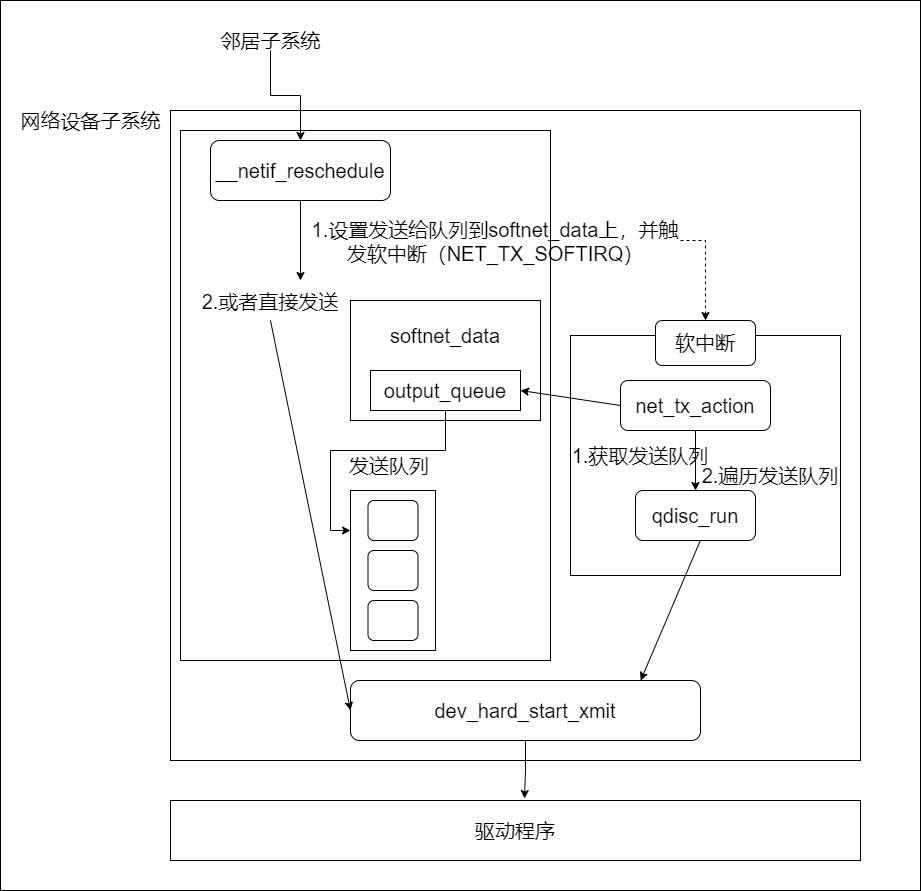

The diagram above was exported from draw.io. Its source (the exported page's mxGraphModel, read from the mxfile embedded in the PNG):
<mxGraphModel dx="2605" dy="941" grid="1" gridSize="10" guides="1" tooltips="1" connect="1" arrows="1" fold="1" page="1" pageScale="1" pageWidth="827" pageHeight="1169" math="0" shadow="0">
  <root>
    <mxCell id="0" />
    <mxCell id="1" parent="0" />
    <mxCell id="Zjwi4-J7EdNeMEeAf0mn-38" value="" style="rounded=0;whiteSpace=wrap;html=1;fontSize=20;" vertex="1" parent="1">
      <mxGeometry x="-20" y="20" width="920" height="890" as="geometry" />
    </mxCell>
    <mxCell id="Zjwi4-J7EdNeMEeAf0mn-1" value="" style="rounded=0;whiteSpace=wrap;html=1;" vertex="1" parent="1">
      <mxGeometry x="150" y="130" width="690" height="650" as="geometry" />
    </mxCell>
    <mxCell id="Zjwi4-J7EdNeMEeAf0mn-20" value="" style="rounded=0;whiteSpace=wrap;html=1;fontSize=20;" vertex="1" parent="1">
      <mxGeometry x="550" y="355" width="270" height="240" as="geometry" />
    </mxCell>
    <mxCell id="Zjwi4-J7EdNeMEeAf0mn-28" value="" style="rounded=0;whiteSpace=wrap;html=1;fontSize=20;" vertex="1" parent="1">
      <mxGeometry x="160" y="150" width="370" height="530" as="geometry" />
    </mxCell>
    <mxCell id="Zjwi4-J7EdNeMEeAf0mn-4" style="edgeStyle=orthogonalEdgeStyle;rounded=0;orthogonalLoop=1;jettySize=auto;html=1;fontSize=20;" edge="1" parent="1" source="Zjwi4-J7EdNeMEeAf0mn-2" target="Zjwi4-J7EdNeMEeAf0mn-3">
      <mxGeometry relative="1" as="geometry" />
    </mxCell>
    <mxCell id="Zjwi4-J7EdNeMEeAf0mn-2" value="&lt;font style=&quot;font-size: 20px;&quot;&gt;邻居子系统&lt;/font&gt;" style="text;html=1;align=center;verticalAlign=middle;resizable=0;points=[];autosize=1;strokeColor=none;fillColor=none;" vertex="1" parent="1">
      <mxGeometry x="190" y="50" width="120" height="20" as="geometry" />
    </mxCell>
    <mxCell id="Zjwi4-J7EdNeMEeAf0mn-6" style="edgeStyle=orthogonalEdgeStyle;rounded=0;orthogonalLoop=1;jettySize=auto;html=1;fontSize=20;" edge="1" parent="1" source="Zjwi4-J7EdNeMEeAf0mn-3">
      <mxGeometry relative="1" as="geometry">
        <mxPoint x="280" y="300" as="targetPoint" />
      </mxGeometry>
    </mxCell>
    <mxCell id="Zjwi4-J7EdNeMEeAf0mn-3" value="__netif_reschedule" style="rounded=1;whiteSpace=wrap;html=1;fontSize=20;" vertex="1" parent="1">
      <mxGeometry x="190" y="160" width="180" height="60" as="geometry" />
    </mxCell>
    <mxCell id="Zjwi4-J7EdNeMEeAf0mn-5" value="网络设备子系统" style="text;html=1;align=center;verticalAlign=middle;resizable=0;points=[];autosize=1;strokeColor=none;fillColor=none;fontSize=20;" vertex="1" parent="1">
      <mxGeometry x="-10" y="125" width="160" height="30" as="geometry" />
    </mxCell>
    <mxCell id="Zjwi4-J7EdNeMEeAf0mn-37" style="edgeStyle=orthogonalEdgeStyle;rounded=0;orthogonalLoop=1;jettySize=auto;html=1;fontSize=20;dashed=1;" edge="1" parent="1" source="Zjwi4-J7EdNeMEeAf0mn-7" target="Zjwi4-J7EdNeMEeAf0mn-19">
      <mxGeometry relative="1" as="geometry">
        <Array as="points">
          <mxPoint x="685" y="260" />
        </Array>
      </mxGeometry>
    </mxCell>
    <mxCell id="Zjwi4-J7EdNeMEeAf0mn-7" value="1.设置发送给队列到softnet_data上，并触发软中断（NET_TX_SOFTIRQ）" style="text;html=1;strokeColor=none;fillColor=none;align=center;verticalAlign=middle;whiteSpace=wrap;rounded=0;fontSize=20;" vertex="1" parent="1">
      <mxGeometry x="290" y="260" width="370" as="geometry" />
    </mxCell>
    <mxCell id="Zjwi4-J7EdNeMEeAf0mn-8" value="" style="rounded=0;whiteSpace=wrap;html=1;fontSize=20;" vertex="1" parent="1">
      <mxGeometry x="330" y="320" width="190" height="120" as="geometry" />
    </mxCell>
    <mxCell id="Zjwi4-J7EdNeMEeAf0mn-15" style="edgeStyle=orthogonalEdgeStyle;rounded=0;orthogonalLoop=1;jettySize=auto;html=1;entryX=0;entryY=0.25;entryDx=0;entryDy=0;fontSize=20;" edge="1" parent="1" source="Zjwi4-J7EdNeMEeAf0mn-9" target="Zjwi4-J7EdNeMEeAf0mn-13">
      <mxGeometry relative="1" as="geometry" />
    </mxCell>
    <mxCell id="Zjwi4-J7EdNeMEeAf0mn-9" value="output_queue" style="rounded=0;whiteSpace=wrap;html=1;fontSize=20;" vertex="1" parent="1">
      <mxGeometry x="350" y="390" width="150" height="40" as="geometry" />
    </mxCell>
    <mxCell id="Zjwi4-J7EdNeMEeAf0mn-10" value="softnet_data" style="text;html=1;strokeColor=none;fillColor=none;align=center;verticalAlign=middle;whiteSpace=wrap;rounded=0;fontSize=20;" vertex="1" parent="1">
      <mxGeometry x="395" y="340" width="60" height="30" as="geometry" />
    </mxCell>
    <mxCell id="Zjwi4-J7EdNeMEeAf0mn-11" value="2.或者直接发送" style="text;html=1;strokeColor=none;fillColor=none;align=center;verticalAlign=middle;whiteSpace=wrap;rounded=0;fontSize=20;" vertex="1" parent="1">
      <mxGeometry x="65" y="320" width="370" as="geometry" />
    </mxCell>
    <mxCell id="Zjwi4-J7EdNeMEeAf0mn-13" value="" style="rounded=0;whiteSpace=wrap;html=1;fontSize=20;" vertex="1" parent="1">
      <mxGeometry x="330" y="510" width="85" height="160" as="geometry" />
    </mxCell>
    <mxCell id="Zjwi4-J7EdNeMEeAf0mn-14" value="发送队列" style="text;html=1;strokeColor=none;fillColor=none;align=center;verticalAlign=middle;whiteSpace=wrap;rounded=0;fontSize=20;" vertex="1" parent="1">
      <mxGeometry x="324" y="480" width="90" height="10" as="geometry" />
    </mxCell>
    <mxCell id="Zjwi4-J7EdNeMEeAf0mn-16" value="" style="rounded=1;whiteSpace=wrap;html=1;fontSize=20;" vertex="1" parent="1">
      <mxGeometry x="347.5" y="520" width="50" height="40" as="geometry" />
    </mxCell>
    <mxCell id="Zjwi4-J7EdNeMEeAf0mn-17" value="" style="rounded=1;whiteSpace=wrap;html=1;fontSize=20;" vertex="1" parent="1">
      <mxGeometry x="347.5" y="570" width="50" height="40" as="geometry" />
    </mxCell>
    <mxCell id="Zjwi4-J7EdNeMEeAf0mn-18" value="" style="rounded=1;whiteSpace=wrap;html=1;fontSize=20;" vertex="1" parent="1">
      <mxGeometry x="347.5" y="620" width="50" height="40" as="geometry" />
    </mxCell>
    <mxCell id="Zjwi4-J7EdNeMEeAf0mn-19" value="软中断" style="rounded=1;whiteSpace=wrap;html=1;fontSize=20;" vertex="1" parent="1">
      <mxGeometry x="635" y="340" width="100" height="45" as="geometry" />
    </mxCell>
    <mxCell id="Zjwi4-J7EdNeMEeAf0mn-24" style="edgeStyle=orthogonalEdgeStyle;rounded=0;orthogonalLoop=1;jettySize=auto;html=1;entryX=0.5;entryY=0;entryDx=0;entryDy=0;fontSize=20;" edge="1" parent="1" source="Zjwi4-J7EdNeMEeAf0mn-21" target="Zjwi4-J7EdNeMEeAf0mn-23">
      <mxGeometry relative="1" as="geometry" />
    </mxCell>
    <mxCell id="Zjwi4-J7EdNeMEeAf0mn-21" value="net_tx_action" style="rounded=1;whiteSpace=wrap;html=1;fontSize=20;" vertex="1" parent="1">
      <mxGeometry x="600" y="400" width="150" height="50" as="geometry" />
    </mxCell>
    <mxCell id="Zjwi4-J7EdNeMEeAf0mn-22" value="" style="endArrow=classic;html=1;rounded=0;fontSize=20;exitX=0;exitY=0.5;exitDx=0;exitDy=0;entryX=1;entryY=0.5;entryDx=0;entryDy=0;" edge="1" parent="1" source="Zjwi4-J7EdNeMEeAf0mn-21" target="Zjwi4-J7EdNeMEeAf0mn-9">
      <mxGeometry width="50" height="50" relative="1" as="geometry">
        <mxPoint x="390" y="500" as="sourcePoint" />
        <mxPoint x="440" y="450" as="targetPoint" />
      </mxGeometry>
    </mxCell>
    <mxCell id="Zjwi4-J7EdNeMEeAf0mn-23" value="qdisc_run" style="rounded=1;whiteSpace=wrap;html=1;fontSize=20;" vertex="1" parent="1">
      <mxGeometry x="615" y="510" width="120" height="50" as="geometry" />
    </mxCell>
    <mxCell id="Zjwi4-J7EdNeMEeAf0mn-25" value="1.获取发送队列" style="text;html=1;strokeColor=none;fillColor=none;align=center;verticalAlign=middle;whiteSpace=wrap;rounded=0;fontSize=20;" vertex="1" parent="1">
      <mxGeometry x="550" y="470" width="140" height="10" as="geometry" />
    </mxCell>
    <mxCell id="Zjwi4-J7EdNeMEeAf0mn-26" value="2.遍历发送队列" style="text;html=1;strokeColor=none;fillColor=none;align=center;verticalAlign=middle;whiteSpace=wrap;rounded=0;fontSize=20;" vertex="1" parent="1">
      <mxGeometry x="680" y="490" width="140" height="10" as="geometry" />
    </mxCell>
    <mxCell id="Zjwi4-J7EdNeMEeAf0mn-30" style="edgeStyle=orthogonalEdgeStyle;rounded=0;orthogonalLoop=1;jettySize=auto;html=1;exitX=0.5;exitY=1;exitDx=0;exitDy=0;fontSize=20;" edge="1" parent="1" source="Zjwi4-J7EdNeMEeAf0mn-25" target="Zjwi4-J7EdNeMEeAf0mn-25">
      <mxGeometry relative="1" as="geometry" />
    </mxCell>
    <mxCell id="Zjwi4-J7EdNeMEeAf0mn-36" style="edgeStyle=orthogonalEdgeStyle;rounded=0;orthogonalLoop=1;jettySize=auto;html=1;entryX=0.513;entryY=-0.033;entryDx=0;entryDy=0;entryPerimeter=0;fontSize=20;" edge="1" parent="1" source="Zjwi4-J7EdNeMEeAf0mn-32" target="Zjwi4-J7EdNeMEeAf0mn-35">
      <mxGeometry relative="1" as="geometry" />
    </mxCell>
    <mxCell id="Zjwi4-J7EdNeMEeAf0mn-32" value="dev_hard_start_xmit" style="rounded=1;whiteSpace=wrap;html=1;fontSize=20;" vertex="1" parent="1">
      <mxGeometry x="330" y="700" width="350" height="60" as="geometry" />
    </mxCell>
    <mxCell id="Zjwi4-J7EdNeMEeAf0mn-33" value="" style="endArrow=classic;html=1;rounded=0;fontSize=20;exitX=0.243;exitY=0.358;exitDx=0;exitDy=0;exitPerimeter=0;entryX=0;entryY=0.5;entryDx=0;entryDy=0;" edge="1" parent="1" source="Zjwi4-J7EdNeMEeAf0mn-28" target="Zjwi4-J7EdNeMEeAf0mn-32">
      <mxGeometry width="50" height="50" relative="1" as="geometry">
        <mxPoint x="390" y="490" as="sourcePoint" />
        <mxPoint x="440" y="440" as="targetPoint" />
      </mxGeometry>
    </mxCell>
    <mxCell id="Zjwi4-J7EdNeMEeAf0mn-34" value="" style="endArrow=classic;html=1;rounded=0;fontSize=20;exitX=0.481;exitY=0.854;exitDx=0;exitDy=0;exitPerimeter=0;entryX=0.829;entryY=0;entryDx=0;entryDy=0;entryPerimeter=0;" edge="1" parent="1" source="Zjwi4-J7EdNeMEeAf0mn-20" target="Zjwi4-J7EdNeMEeAf0mn-32">
      <mxGeometry width="50" height="50" relative="1" as="geometry">
        <mxPoint x="390" y="490" as="sourcePoint" />
        <mxPoint x="440" y="440" as="targetPoint" />
      </mxGeometry>
    </mxCell>
    <mxCell id="Zjwi4-J7EdNeMEeAf0mn-35" value="驱动程序" style="rounded=0;whiteSpace=wrap;html=1;fontSize=20;" vertex="1" parent="1">
      <mxGeometry x="150" y="820" width="690" height="60" as="geometry" />
    </mxCell>
  </root>
</mxGraphModel>